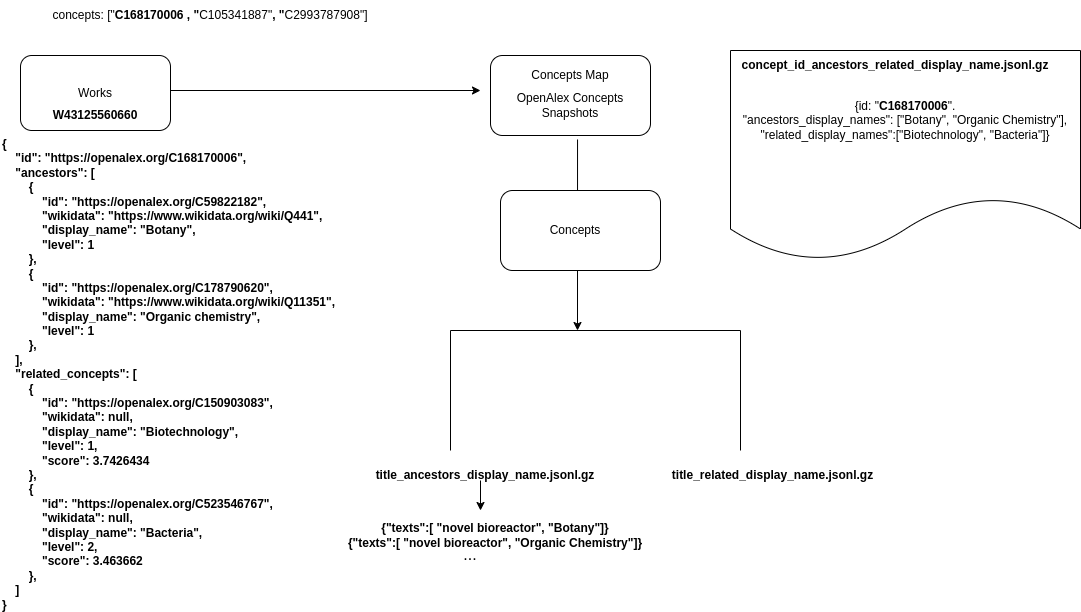

The diagram above was exported from draw.io. Its source (the exported page's mxGraphModel, read from the mxfile embedded in the PNG):
<mxGraphModel dx="1364" dy="793" grid="1" gridSize="10" guides="1" tooltips="1" connect="1" arrows="1" fold="1" page="1" pageScale="1" pageWidth="850" pageHeight="1100" math="0" shadow="0">
  <root>
    <mxCell id="0" />
    <mxCell id="1" parent="0" />
    <mxCell id="hLRdAM15e8cIOzZuYt-C-28" value="" style="shape=document;whiteSpace=wrap;html=1;boundedLbl=1;" vertex="1" parent="1">
      <mxGeometry x="750" y="240" width="350" height="210" as="geometry" />
    </mxCell>
    <mxCell id="hLRdAM15e8cIOzZuYt-C-1" value="" style="rounded=1;whiteSpace=wrap;html=1;" vertex="1" parent="1">
      <mxGeometry x="510" y="245" width="160" height="80" as="geometry" />
    </mxCell>
    <mxCell id="hLRdAM15e8cIOzZuYt-C-2" value="Concepts Map" style="text;html=1;align=center;verticalAlign=middle;whiteSpace=wrap;rounded=0;" vertex="1" parent="1">
      <mxGeometry x="545" y="250" width="90" height="30" as="geometry" />
    </mxCell>
    <mxCell id="hLRdAM15e8cIOzZuYt-C-3" value="" style="rounded=1;whiteSpace=wrap;html=1;" vertex="1" parent="1">
      <mxGeometry x="40" y="245" width="150" height="75" as="geometry" />
    </mxCell>
    <mxCell id="hLRdAM15e8cIOzZuYt-C-4" value="Works" style="text;html=1;align=center;verticalAlign=middle;whiteSpace=wrap;rounded=0;" vertex="1" parent="1">
      <mxGeometry x="85" y="267.5" width="60" height="30" as="geometry" />
    </mxCell>
    <mxCell id="hLRdAM15e8cIOzZuYt-C-5" value="{&#10;    &quot;id&quot;: &quot;https://openalex.org/C168170006&quot;,&#10;    &quot;ancestors&quot;: [&#10;        {&#10;            &quot;id&quot;: &quot;https://openalex.org/C59822182&quot;,&#10;            &quot;wikidata&quot;: &quot;https://www.wikidata.org/wiki/Q441&quot;,&#10;            &quot;display_name&quot;: &quot;Botany&quot;,&#10;            &quot;level&quot;: 1&#10;        },&#10;        {&#10;            &quot;id&quot;: &quot;https://openalex.org/C178790620&quot;,&#10;            &quot;wikidata&quot;: &quot;https://www.wikidata.org/wiki/Q11351&quot;,&#10;            &quot;display_name&quot;: &quot;Organic chemistry&quot;,&#10;            &quot;level&quot;: 1&#10;        }, &#10;    ],&#10;    &quot;related_concepts&quot;: [&#10;        {&#10;            &quot;id&quot;: &quot;https://openalex.org/C150903083&quot;,&#10;            &quot;wikidata&quot;: null,&#10;            &quot;display_name&quot;: &quot;Biotechnology&quot;,&#10;            &quot;level&quot;: 1,&#10;            &quot;score&quot;: 3.7426434&#10;        },&#10;        {&#10;            &quot;id&quot;: &quot;https://openalex.org/C523546767&quot;,&#10;            &quot;wikidata&quot;: null,&#10;            &quot;display_name&quot;: &quot;Bacteria&quot;,&#10;            &quot;level&quot;: 2,&#10;            &quot;score&quot;: 3.463662&#10;        }, &#10;    ]&#10;}" style="text;whiteSpace=wrap;fontStyle=1" vertex="1" parent="1">
      <mxGeometry x="20" y="320" width="390" height="310" as="geometry" />
    </mxCell>
    <mxCell id="hLRdAM15e8cIOzZuYt-C-6" value="&lt;b&gt;W43125560660&lt;/b&gt;" style="text;html=1;align=center;verticalAlign=middle;whiteSpace=wrap;rounded=0;" vertex="1" parent="1">
      <mxGeometry x="45" y="290" width="140" height="30" as="geometry" />
    </mxCell>
    <mxCell id="hLRdAM15e8cIOzZuYt-C-7" value="&lt;div style=&quot;text-align: left;&quot;&gt;&lt;span style=&quot;background-color: initial;&quot;&gt;concepts: [&quot;&lt;/span&gt;&lt;span style=&quot;background-color: initial;&quot;&gt;&lt;b&gt;C168170006 , &quot;&lt;/b&gt;C105341887&quot;&lt;b&gt;, &quot;&lt;/b&gt;C2993787908&lt;/span&gt;&lt;span style=&quot;background-color: initial;&quot;&gt;&quot;&lt;/span&gt;&lt;span style=&quot;background-color: initial;&quot;&gt;]&lt;/span&gt;&lt;/div&gt;" style="text;html=1;align=center;verticalAlign=middle;whiteSpace=wrap;rounded=0;" vertex="1" parent="1">
      <mxGeometry x="60" y="190" width="340" height="30" as="geometry" />
    </mxCell>
    <mxCell id="hLRdAM15e8cIOzZuYt-C-9" value="" style="endArrow=classic;html=1;rounded=0;" edge="1" parent="1">
      <mxGeometry width="50" height="50" relative="1" as="geometry">
        <mxPoint x="190" y="280" as="sourcePoint" />
        <mxPoint x="500" y="280" as="targetPoint" />
      </mxGeometry>
    </mxCell>
    <mxCell id="hLRdAM15e8cIOzZuYt-C-10" value="" style="endArrow=classic;html=1;rounded=0;exitX=0.544;exitY=1.05;exitDx=0;exitDy=0;exitPerimeter=0;" edge="1" parent="1" source="hLRdAM15e8cIOzZuYt-C-1">
      <mxGeometry width="50" height="50" relative="1" as="geometry">
        <mxPoint x="590" y="410" as="sourcePoint" />
        <mxPoint x="597" y="520" as="targetPoint" />
      </mxGeometry>
    </mxCell>
    <mxCell id="hLRdAM15e8cIOzZuYt-C-12" value="" style="endArrow=none;html=1;rounded=0;" edge="1" parent="1">
      <mxGeometry width="50" height="50" relative="1" as="geometry">
        <mxPoint x="470" y="640" as="sourcePoint" />
        <mxPoint x="760" y="520" as="targetPoint" />
        <Array as="points">
          <mxPoint x="470" y="520" />
        </Array>
      </mxGeometry>
    </mxCell>
    <mxCell id="hLRdAM15e8cIOzZuYt-C-14" value="" style="endArrow=none;html=1;rounded=0;" edge="1" parent="1">
      <mxGeometry width="50" height="50" relative="1" as="geometry">
        <mxPoint x="760" y="640" as="sourcePoint" />
        <mxPoint x="760" y="520" as="targetPoint" />
      </mxGeometry>
    </mxCell>
    <mxCell id="hLRdAM15e8cIOzZuYt-C-15" value="&lt;b&gt;title_ancestors_display_name.jsonl.gz&lt;/b&gt;" style="text;html=1;align=center;verticalAlign=middle;whiteSpace=wrap;rounded=0;" vertex="1" parent="1">
      <mxGeometry x="420" y="650" width="170" height="30" as="geometry" />
    </mxCell>
    <mxCell id="hLRdAM15e8cIOzZuYt-C-17" value="&lt;b&gt;title_related_display_name.jsonl.gz&lt;/b&gt;" style="text;html=1;align=center;verticalAlign=middle;whiteSpace=wrap;rounded=0;" vertex="1" parent="1">
      <mxGeometry x="750" y="650" width="85" height="30" as="geometry" />
    </mxCell>
    <mxCell id="hLRdAM15e8cIOzZuYt-C-24" value="&lt;b&gt;concept_id_ancestors_related_display_name.jsonl.gz&lt;/b&gt;" style="text;html=1;align=center;verticalAlign=middle;whiteSpace=wrap;rounded=0;" vertex="1" parent="1">
      <mxGeometry x="885" y="240" width="60" height="30" as="geometry" />
    </mxCell>
    <mxCell id="hLRdAM15e8cIOzZuYt-C-25" value="" style="rounded=1;whiteSpace=wrap;html=1;" vertex="1" parent="1">
      <mxGeometry x="520" y="380" width="160" height="80" as="geometry" />
    </mxCell>
    <mxCell id="hLRdAM15e8cIOzZuYt-C-26" value="OpenAlex Concepts Snapshots" style="text;html=1;align=center;verticalAlign=middle;whiteSpace=wrap;rounded=0;" vertex="1" parent="1">
      <mxGeometry x="510" y="280" width="160" height="30" as="geometry" />
    </mxCell>
    <mxCell id="hLRdAM15e8cIOzZuYt-C-27" value="{id: &quot;&lt;b&gt;C168170006&lt;/b&gt;&quot;.&lt;br&gt;&quot;ancestors_display_names&quot;: [&quot;Botany&quot;, &quot;Organic Chemistry&quot;],&lt;div&gt;&quot;related_display_names&quot;:[&quot;Biotechnology&quot;, &quot;Bacteria&quot;]}&lt;/div&gt;" style="text;html=1;align=center;verticalAlign=middle;whiteSpace=wrap;rounded=0;" vertex="1" parent="1">
      <mxGeometry x="750" y="230" width="350" height="160" as="geometry" />
    </mxCell>
    <mxCell id="hLRdAM15e8cIOzZuYt-C-29" value="Concepts" style="text;html=1;align=center;verticalAlign=middle;whiteSpace=wrap;rounded=0;" vertex="1" parent="1">
      <mxGeometry x="555" y="405" width="80" height="30" as="geometry" />
    </mxCell>
    <mxCell id="hLRdAM15e8cIOzZuYt-C-30" value="&lt;b&gt;{&quot;texts&quot;:[ &quot;novel bioreactor&quot;, &quot;Botany&quot;]}&lt;/b&gt;&lt;div&gt;&lt;b&gt;{&quot;texts&quot;:[ &quot;novel bioreactor&quot;, &quot;Organic Chemistry&quot;]}&lt;/b&gt;&lt;br&gt;&lt;/div&gt;" style="text;html=1;align=center;verticalAlign=middle;whiteSpace=wrap;rounded=0;" vertex="1" parent="1">
      <mxGeometry x="340" y="710" width="350" height="30" as="geometry" />
    </mxCell>
    <mxCell id="hLRdAM15e8cIOzZuYt-C-31" value="" style="endArrow=classic;html=1;rounded=0;" edge="1" parent="1">
      <mxGeometry width="50" height="50" relative="1" as="geometry">
        <mxPoint x="500" y="670" as="sourcePoint" />
        <mxPoint x="500" y="700" as="targetPoint" />
      </mxGeometry>
    </mxCell>
    <mxCell id="hLRdAM15e8cIOzZuYt-C-32" value="&lt;div&gt;&lt;font style=&quot;font-size: 48px;&quot;&gt;&lt;br&gt;&lt;/font&gt;&lt;/div&gt;&lt;div&gt;&lt;font size=&quot;3&quot;&gt;...&lt;/font&gt;&lt;/div&gt;" style="text;html=1;align=center;verticalAlign=middle;whiteSpace=wrap;rounded=0;" vertex="1" parent="1">
      <mxGeometry x="460" y="700" width="60" height="30" as="geometry" />
    </mxCell>
  </root>
</mxGraphModel>